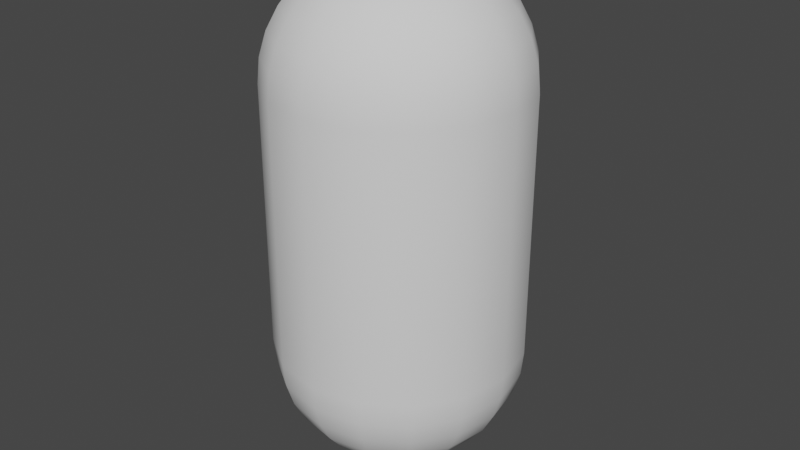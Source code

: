 # Source: models.blend  (saved by Blender 3.6.13; exported with 4.5.12 LTS)
import bpy
from mathutils import Matrix  # noqa: F401  (used for matrix-valued properties, if any)

bpy.ops.wm.read_factory_settings(use_empty=True)
scene = bpy.context.scene
scene.name = 'Scene'

# ---- collections
col_collection = bpy.data.collections.new('Collection'); scene.collection.children.link(col_collection)

# ---- node groups
ng_auto_smooth = bpy.data.node_groups.new('Auto Smooth', 'GeometryNodeTree')
_s = ng_auto_smooth.interface.new_socket(name='Geometry', in_out='OUTPUT', socket_type='NodeSocketGeometry')
_s = ng_auto_smooth.interface.new_socket(name='Geometry', in_out='INPUT', socket_type='NodeSocketGeometry')
_s = ng_auto_smooth.interface.new_socket(name='Angle', in_out='INPUT', socket_type='NodeSocketFloat')
_s.subtype = 'ANGLE'
_s.min_value = 0.0
_s.max_value = 3.142
ng_auto_smooth.is_modifier = True
_N = ng_auto_smooth.nodes; _L = ng_auto_smooth.links
n0 = _N.new('NodeGroupOutput'); n0.name = 'Group Output'; n0.location = (480, -100)
n1 = _N.new('NodeGroupInput'); n1.name = 'Group Input'; n1.location = (-420, -300)
n2 = _N.new('NodeGroupInput'); n2.name = 'Group Input.001'; n2.location = (-60, -100)
n3 = _N.new('GeometryNodeSetShadeSmooth'); n3.name = 'Set Shade Smooth'; n3.location = (120, -100)
n3.domain = 'EDGE'
n4 = _N.new('GeometryNodeSetShadeSmooth'); n4.name = 'Set Shade Smooth.001'; n4.location = (300, -100)
n5 = _N.new('GeometryNodeInputMeshEdgeAngle'); n5.name = 'Edge Angle'; n5.location = (-420, -220)
n6 = _N.new('GeometryNodeInputEdgeSmooth'); n6.name = 'Is Edge Smooth'; n6.location = (-60, -160)
n7 = _N.new('GeometryNodeInputShadeSmooth'); n7.name = 'Is Face Smooth'; n7.location = (-240, -340)
n8 = _N.new('FunctionNodeBooleanMath'); n8.name = 'Boolean Math'; n8.location = (-60, -220)
n9 = _N.new('FunctionNodeCompare'); n9.name = 'Compare'; n9.location = (-240, -180)
n9.operation = 'LESS_EQUAL'
_L.new(n5.outputs[0], n9.inputs[0])
_L.new(n4.outputs[0], n0.inputs[0])
_L.new(n1.outputs[1], n9.inputs[1])
_L.new(n9.outputs[0], n8.inputs[0])
_L.new(n7.outputs[0], n8.inputs[1])
_L.new(n2.outputs[0], n3.inputs[0])
_L.new(n6.outputs[0], n3.inputs[1])
_L.new(n3.outputs[0], n4.inputs[0])
_L.new(n8.outputs[0], n3.inputs[2])
n0.is_active_output = True

# ---- world
world_world = bpy.data.worlds.new('World'); scene.world = world_world
world_world.use_nodes = True; world_world.node_tree.nodes.clear()
_N = world_world.node_tree.nodes; _L = world_world.node_tree.links
n0 = _N.new('ShaderNodeOutputWorld'); n0.name = 'World Output'; n0.location = (300, 300)
n1 = _N.new('ShaderNodeBackground'); n1.name = 'Background'; n1.location = (10, 300)
n1.inputs[0].default_value = (0.05088, 0.05088, 0.05088, 1.0)
_L.new(n1.outputs[0], n0.inputs[0])
n0.is_active_output = True
world_world.color = (0.05088, 0.05088, 0.05088)
world_world.use_sun_shadow = False
world_world.sun_shadow_jitter_overblur = 0.0

# ---- meshes
me_sphere = bpy.data.meshes.new('Sphere')
me_sphere.from_pydata([(0.0, 0.8367, 0.6867), (0.0, 0.7093, 0.3791), (0.0, 0.474, 0.1438), (0.0, 0.3265, 0.06494), (0.0, 0.1664, 0.01639), (0.3265, 0.7882, 0.8531), (0.3202, 0.773, 0.6867), (0.3016, 0.7282, 0.5266), (0.2714, 0.6553, 0.3791), (0.2308, 0.5573, 0.2499), (0.1814, 0.4379, 0.1438), (0.1249, 0.3016, 0.06494), (0.06369, 0.1538, 0.01639), (0.6032, 0.6032, 0.8531), (0.5916, 0.5916, 0.6867), (0.5573, 0.5573, 0.5266), (0.5016, 0.5016, 0.3791), (0.4265, 0.4265, 0.2499), (0.3351, 0.3351, 0.1438), (0.2308, 0.2308, 0.06494), (0.1177, 0.1177, 0.01639), (0.7882, 0.3265, 0.8531), (0.773, 0.3202, 0.6867), (0.7282, 0.3016, 0.5266), (0.6553, 0.2714, 0.3791), (0.5573, 0.2308, 0.2499), (0.4379, 0.1814, 0.1438), (0.3016, 0.1249, 0.06494), (0.1538, 0.06369, 0.01639), (0.8531, -1.271e-07, 0.8531), (0.8367, -1.271e-07, 0.6867), (0.7882, -1.017e-07, 0.5266), (0.7093, -7.627e-08, 0.3791), (0.6032, -7.627e-08, 0.2499), (0.474, -6.356e-08, 0.1438), (0.3265, -3.814e-08, 0.06494), (0.1664, -4.449e-08, 0.01639), (0.7882, -0.3265, 0.8531), (0.773, -0.3202, 0.6867), (0.7282, -0.3016, 0.5266), (0.6553, -0.2714, 0.3791), (0.5573, -0.2308, 0.2499), (0.4379, -0.1814, 0.1438), (0.3016, -0.1249, 0.06494), (0.1538, -0.06369, 0.01639), (0.6032, -0.6032, 0.8531), (0.5916, -0.5916, 0.6867), (0.5573, -0.5573, 0.5266), (0.5016, -0.5016, 0.3791), (0.4265, -0.4265, 0.2499), (0.3351, -0.3351, 0.1438), (0.2308, -0.2308, 0.06494), (0.1177, -0.1177, 0.01639), (0.3265, -0.7882, 0.8531), (0.3202, -0.773, 0.6867), (0.3016, -0.7282, 0.5266), (0.2714, -0.6553, 0.3791), (0.2308, -0.5573, 0.2499), (0.1814, -0.4379, 0.1438), (0.1249, -0.3016, 0.06494), (0.06369, -0.1538, 0.01639), (-3.051e-07, -0.8531, 0.8531), (-2.288e-07, -0.8367, 0.6867), (-2.034e-07, -0.7882, 0.5266), (-1.525e-07, -0.7093, 0.3791), (-1.907e-07, -0.6032, 0.2499), (-1.271e-07, -0.474, 0.1438), (-1.017e-07, -0.3265, 0.06494), (-5.72e-08, -0.1664, 0.01639), (-0.3265, -0.7882, 0.8531), (-0.3202, -0.773, 0.6867), (-0.3016, -0.7282, 0.5266), (-0.2714, -0.6553, 0.3791), (-0.2308, -0.5573, 0.2499), (-0.1814, -0.4379, 0.1438), (-0.1249, -0.3016, 0.06494), (-0.06369, -0.1538, 0.01639), (0.0, 0.0, 0.0), (-0.6032, -0.6032, 0.8531), (-0.5916, -0.5916, 0.6867), (-0.5573, -0.5573, 0.5266), (-0.5016, -0.5016, 0.3791), (-0.4265, -0.4265, 0.2499), (-0.3351, -0.3351, 0.1438), (-0.2308, -0.2308, 0.06494), (-0.1177, -0.1177, 0.01639), (-0.7882, -0.3265, 0.8531), (-0.773, -0.3202, 0.6867), (-0.7282, -0.3016, 0.5266), (-0.6553, -0.2714, 0.3791), (-0.5573, -0.2308, 0.2499), (-0.4379, -0.1814, 0.1438), (-0.3016, -0.1249, 0.06494), (-0.1538, -0.06369, 0.01639), (-0.8531, 4.322e-07, 0.8531), (-0.8367, 3.305e-07, 0.6867), (-0.7882, 3.051e-07, 0.5266), (-0.7093, 2.797e-07, 0.3791), (-0.6032, 2.797e-07, 0.2499), (-0.474, 1.653e-07, 0.1438), (-0.3265, 1.525e-07, 0.06494), (-0.1664, 6.992e-08, 0.01639), (-0.7882, 0.3265, 0.8531), (-0.773, 0.3202, 0.6867), (-0.7282, 0.3016, 0.5266), (-0.6553, 0.2714, 0.3791), (-0.5573, 0.2308, 0.2499), (-0.4379, 0.1814, 0.1438), (-0.3016, 0.1249, 0.06494), (-0.1538, 0.06369, 0.01639), (-0.6032, 0.6032, 0.8531), (-0.5916, 0.5916, 0.6867), (-0.5573, 0.5573, 0.5266), (-0.5016, 0.5016, 0.3791), (-0.4265, 0.4265, 0.2499), (-0.3351, 0.3351, 0.1438), (-0.2308, 0.2308, 0.06494), (-0.1177, 0.1177, 0.01639), (-0.3265, 0.7882, 0.8531), (-0.3202, 0.773, 0.6867), (-0.3016, 0.7282, 0.5266), (-0.2714, 0.6553, 0.3791), (-0.2308, 0.5573, 0.2499), (-0.1814, 0.4379, 0.1438), (-0.1249, 0.3016, 0.06494), (-0.06369, 0.1538, 0.01639), (5.339e-07, 0.8531, 0.8531), (4.322e-07, 0.7882, 0.5266), (3.814e-07, 0.6032, 0.2499), (0.0, 0.1664, 3.489), (0.0, 0.3265, 3.441), (0.0, 0.6032, 3.256), (0.0, 0.7882, 2.979), (0.0, 0.8367, 2.819), (0.06369, 0.1538, 3.489), (0.1249, 0.3016, 3.441), (0.1814, 0.4379, 3.362), (0.2308, 0.5573, 3.256), (0.2714, 0.6553, 3.127), (0.3016, 0.7282, 2.979), (0.3202, 0.773, 2.819), (0.3265, 0.7882, 2.653), (0.1177, 0.1177, 3.489), (0.2308, 0.2308, 3.441), (0.3351, 0.3351, 3.362), (0.4265, 0.4265, 3.256), (0.5016, 0.5016, 3.127), (0.5573, 0.5573, 2.979), (0.5916, 0.5916, 2.819), (0.6032, 0.6032, 2.653), (0.1538, 0.06369, 3.489), (0.3016, 0.1249, 3.441), (0.4379, 0.1814, 3.362), (0.5573, 0.2308, 3.256), (0.6553, 0.2714, 3.127), (0.7282, 0.3016, 2.979), (0.773, 0.3202, 2.819), (0.7882, 0.3265, 2.653), (0.1664, -4.449e-08, 3.489), (0.3265, -3.814e-08, 3.441), (0.474, -6.356e-08, 3.362), (0.6032, -7.627e-08, 3.256), (0.7093, -7.627e-08, 3.127), (0.7882, -1.017e-07, 2.979), (0.8367, -1.271e-07, 2.819), (0.8531, -1.271e-07, 2.653), (0.1538, -0.06369, 3.489), (0.3016, -0.1249, 3.441), (0.4379, -0.1814, 3.362), (0.5573, -0.2308, 3.256), (0.6553, -0.2714, 3.127), (0.7282, -0.3016, 2.979), (0.773, -0.3202, 2.819), (0.7882, -0.3265, 2.653), (0.1177, -0.1177, 3.489), (0.2308, -0.2308, 3.441), (0.3351, -0.3351, 3.362), (0.4265, -0.4265, 3.256), (0.5016, -0.5016, 3.127), (0.5573, -0.5573, 2.979), (0.5916, -0.5916, 2.819), (0.6032, -0.6032, 2.653), (0.06369, -0.1538, 3.489), (0.1249, -0.3016, 3.441), (0.1814, -0.4379, 3.362), (0.2308, -0.5573, 3.256), (0.2714, -0.6553, 3.127), (0.3016, -0.7282, 2.979), (0.3202, -0.773, 2.819), (0.3265, -0.7882, 2.653), (-5.72e-08, -0.1664, 3.489), (-1.017e-07, -0.3265, 3.441), (-1.271e-07, -0.474, 3.362), (-1.907e-07, -0.6032, 3.256), (-1.525e-07, -0.7093, 3.127), (-2.034e-07, -0.7882, 2.979), (-2.288e-07, -0.8367, 2.819), (-3.051e-07, -0.8531, 2.653), (-0.06369, -0.1538, 3.489), (-0.1249, -0.3016, 3.441), (-0.1814, -0.4379, 3.362), (-0.2308, -0.5573, 3.256), (-0.2714, -0.6553, 3.127), (-0.3016, -0.7282, 2.979), (-0.3202, -0.773, 2.819), (-0.3265, -0.7882, 2.653), (-0.1177, -0.1177, 3.489), (-0.2308, -0.2308, 3.441), (-0.3351, -0.3351, 3.362), (-0.4265, -0.4265, 3.256), (-0.5016, -0.5016, 3.127), (-0.5573, -0.5573, 2.979), (-0.5916, -0.5916, 2.819), (-0.6032, -0.6032, 2.653), (-0.1538, -0.06369, 3.489), (-0.3016, -0.1249, 3.441), (-0.4379, -0.1814, 3.362), (-0.5573, -0.2308, 3.256), (-0.6553, -0.2714, 3.127), (-0.7282, -0.3016, 2.979), (-0.773, -0.3202, 2.819), (-0.7882, -0.3265, 2.653), (0.0, 0.0, 3.506), (-0.1664, 6.992e-08, 3.489), (-0.3265, 1.525e-07, 3.441), (-0.474, 1.653e-07, 3.362), (-0.6032, 2.797e-07, 3.256), (-0.7093, 2.797e-07, 3.127), (-0.7882, 3.051e-07, 2.979), (-0.8367, 3.305e-07, 2.819), (-0.8531, 4.322e-07, 2.653), (-0.1538, 0.06369, 3.489), (-0.3016, 0.1249, 3.441), (-0.4379, 0.1814, 3.362), (-0.5573, 0.2308, 3.256), (-0.6553, 0.2714, 3.127), (-0.7282, 0.3016, 2.979), (-0.773, 0.3202, 2.819), (-0.7882, 0.3265, 2.653), (-0.1177, 0.1177, 3.489), (-0.2308, 0.2308, 3.441), (-0.3351, 0.3351, 3.362), (-0.4265, 0.4265, 3.256), (-0.5016, 0.5016, 3.127), (-0.5573, 0.5573, 2.979), (-0.5916, 0.5916, 2.819), (-0.6032, 0.6032, 2.653), (-0.06369, 0.1538, 3.489), (-0.1249, 0.3016, 3.441), (-0.1814, 0.4379, 3.362), (-0.2308, 0.5573, 3.256), (-0.2714, 0.6553, 3.127), (-0.3016, 0.7282, 2.979), (-0.3202, 0.773, 2.819), (-0.3265, 0.7882, 2.653), (2.034e-07, 0.474, 3.362), (3.814e-07, 0.7093, 3.127), (5.339e-07, 0.8531, 2.653)], [], [(2, 128, 9, 10), (3, 2, 10, 11), (4, 3, 11, 12), (77, 4, 12), (0, 126, 5, 6), (127, 0, 6, 7), (1, 127, 7, 8), (128, 1, 8, 9), (8, 7, 15, 16), (9, 8, 16, 17), (10, 9, 17, 18), (11, 10, 18, 19), (12, 11, 19, 20), (77, 12, 20), (6, 5, 13, 14), (7, 6, 14, 15), (20, 19, 27, 28), (77, 20, 28), (14, 13, 21, 22), (15, 14, 22, 23), (16, 15, 23, 24), (17, 16, 24, 25), (18, 17, 25, 26), (19, 18, 26, 27), (25, 24, 32, 33), (26, 25, 33, 34), (27, 26, 34, 35), (28, 27, 35, 36), (77, 28, 36), (22, 21, 29, 30), (23, 22, 30, 31), (24, 23, 31, 32), (77, 36, 44), (30, 29, 37, 38), (31, 30, 38, 39), (32, 31, 39, 40), (33, 32, 40, 41), (34, 33, 41, 42), (35, 34, 42, 43), (36, 35, 43, 44), (42, 41, 49, 50), (43, 42, 50, 51), (44, 43, 51, 52), (77, 44, 52), (38, 37, 45, 46), (39, 38, 46, 47), (40, 39, 47, 48), (41, 40, 48, 49), (46, 45, 53, 54), (47, 46, 54, 55), (48, 47, 55, 56), (49, 48, 56, 57), (50, 49, 57, 58), (51, 50, 58, 59), (52, 51, 59, 60), (77, 52, 60), (58, 57, 65, 66), (59, 58, 66, 67), (60, 59, 67, 68), (77, 60, 68), (54, 53, 61, 62), (55, 54, 62, 63), (56, 55, 63, 64), (57, 56, 64, 65), (63, 62, 70, 71), (64, 63, 71, 72), (65, 64, 72, 73), (66, 65, 73, 74), (67, 66, 74, 75), (68, 67, 75, 76), (77, 68, 76), (62, 61, 69, 70), (75, 74, 83, 84), (76, 75, 84, 85), (77, 76, 85), (70, 69, 78, 79), (71, 70, 79, 80), (72, 71, 80, 81), (73, 72, 81, 82), (74, 73, 82, 83), (80, 79, 87, 88), (81, 80, 88, 89), (82, 81, 89, 90), (83, 82, 90, 91), (84, 83, 91, 92), (85, 84, 92, 93), (77, 85, 93), (79, 78, 86, 87), (92, 91, 99, 100), (93, 92, 100, 101), (77, 93, 101), (87, 86, 94, 95), (88, 87, 95, 96), (89, 88, 96, 97), (90, 89, 97, 98), (91, 90, 98, 99), (97, 96, 104, 105), (98, 97, 105, 106), (99, 98, 106, 107), (100, 99, 107, 108), (141, 149, 13, 5), (101, 100, 108, 109), (257, 141, 5, 126), (77, 101, 109), (95, 94, 102, 103), (96, 95, 103, 104), (109, 108, 116, 117), (205, 213, 78, 69), (77, 109, 117), (103, 102, 110, 111), (254, 257, 126, 118), (104, 103, 111, 112), (246, 254, 118, 110), (105, 104, 112, 113), (238, 246, 110, 102), (106, 105, 113, 114), (230, 238, 102, 94), (107, 106, 114, 115), (221, 230, 94, 86), (108, 107, 115, 116), (213, 221, 86, 78), (181, 189, 53, 45), (114, 113, 121, 122), (173, 181, 45, 37), (115, 114, 122, 123), (165, 173, 37, 29), (116, 115, 123, 124), (157, 165, 29, 21), (117, 116, 124, 125), (149, 157, 21, 13), (77, 117, 125), (111, 110, 118, 119), (197, 205, 69, 61), (112, 111, 119, 120), (189, 197, 61, 53), (113, 112, 120, 121), (77, 125, 4), (119, 118, 126, 0), (120, 119, 0, 127), (121, 120, 127, 1), (122, 121, 1, 128), (123, 122, 128, 2), (124, 123, 2, 3), (125, 124, 3, 4), (256, 131, 137, 138), (132, 256, 138, 139), (133, 132, 139, 140), (257, 133, 140, 141), (129, 222, 134), (130, 129, 134, 135), (255, 130, 135, 136), (131, 255, 136, 137), (137, 136, 144, 145), (138, 137, 145, 146), (139, 138, 146, 147), (140, 139, 147, 148), (141, 140, 148, 149), (134, 222, 142), (135, 134, 142, 143), (136, 135, 143, 144), (149, 148, 156, 157), (142, 222, 150), (143, 142, 150, 151), (144, 143, 151, 152), (145, 144, 152, 153), (146, 145, 153, 154), (147, 146, 154, 155), (148, 147, 155, 156), (154, 153, 161, 162), (155, 154, 162, 163), (156, 155, 163, 164), (157, 156, 164, 165), (150, 222, 158), (151, 150, 158, 159), (152, 151, 159, 160), (153, 152, 160, 161), (158, 222, 166), (159, 158, 166, 167), (160, 159, 167, 168), (161, 160, 168, 169), (162, 161, 169, 170), (163, 162, 170, 171), (164, 163, 171, 172), (165, 164, 172, 173), (170, 169, 177, 178), (171, 170, 178, 179), (172, 171, 179, 180), (173, 172, 180, 181), (166, 222, 174), (167, 166, 174, 175), (168, 167, 175, 176), (169, 168, 176, 177), (175, 174, 182, 183), (176, 175, 183, 184), (177, 176, 184, 185), (178, 177, 185, 186), (179, 178, 186, 187), (180, 179, 187, 188), (181, 180, 188, 189), (174, 222, 182), (187, 186, 194, 195), (188, 187, 195, 196), (189, 188, 196, 197), (182, 222, 190), (183, 182, 190, 191), (184, 183, 191, 192), (185, 184, 192, 193), (186, 185, 193, 194), (191, 190, 198, 199), (192, 191, 199, 200), (193, 192, 200, 201), (194, 193, 201, 202), (195, 194, 202, 203), (196, 195, 203, 204), (197, 196, 204, 205), (190, 222, 198), (203, 202, 210, 211), (204, 203, 211, 212), (205, 204, 212, 213), (198, 222, 206), (199, 198, 206, 207), (200, 199, 207, 208), (201, 200, 208, 209), (202, 201, 209, 210), (208, 207, 215, 216), (209, 208, 216, 217), (210, 209, 217, 218), (211, 210, 218, 219), (212, 211, 219, 220), (213, 212, 220, 221), (206, 222, 214), (207, 206, 214, 215), (220, 219, 228, 229), (221, 220, 229, 230), (214, 222, 223), (215, 214, 223, 224), (216, 215, 224, 225), (217, 216, 225, 226), (218, 217, 226, 227), (219, 218, 227, 228), (226, 225, 233, 234), (227, 226, 234, 235), (228, 227, 235, 236), (229, 228, 236, 237), (230, 229, 237, 238), (223, 222, 231), (224, 223, 231, 232), (225, 224, 232, 233), (238, 237, 245, 246), (231, 222, 239), (232, 231, 239, 240), (233, 232, 240, 241), (234, 233, 241, 242), (235, 234, 242, 243), (236, 235, 243, 244), (237, 236, 244, 245), (242, 241, 249, 250), (243, 242, 250, 251), (244, 243, 251, 252), (245, 244, 252, 253), (246, 245, 253, 254), (239, 222, 247), (240, 239, 247, 248), (241, 240, 248, 249), (254, 253, 133, 257), (247, 222, 129), (248, 247, 129, 130), (249, 248, 130, 255), (250, 249, 255, 131), (251, 250, 131, 256), (252, 251, 256, 132), (253, 252, 132, 133)])
me_sphere.polygons.foreach_set('use_smooth', [True] * 272)
_uv = me_sphere.uv_layers.new(name='UVMap')
_uv.uv.foreach_set('vector', [0.75, 0.1875, 0.75, 0.25, 0.6875, 0.25, 0.6875, 0.1875, 0.75, 0.125, 0.75, 0.1875, 0.6875, 0.1875, 0.6875, 0.125, 0.75, 0.0625, 0.75, 0.125, 0.6875, 0.125, 0.6875, 0.0625, 0.7188, 0.0, 0.75, 0.0625, 0.6875, 0.0625, 0.75, 0.4375, 0.75, 0.5, 0.6875, 0.5, 0.6875, 0.4375, 0.75, 0.375, 0.75, 0.4375, 0.6875, 0.4375, 0.6875, 0.375, 0.75, 0.3125, 0.75, 0.375, 0.6875, 0.375, 0.6875, 0.3125, 0.75, 0.25, 0.75, 0.3125, 0.6875, 0.3125, 0.6875, 0.25, 0.6875, 0.3125, 0.6875, 0.375, 0.625, 0.375, 0.625, 0.3125, 0.6875, 0.25, 0.6875, 0.3125, 0.625, 0.3125, 0.625, 0.25, 0.6875, 0.1875, 0.6875, 0.25, 0.625, 0.25, 0.625, 0.1875, 0.6875, 0.125, 0.6875, 0.1875, 0.625, 0.1875, 0.625, 0.125, 0.6875, 0.0625, 0.6875, 0.125, 0.625, 0.125, 0.625, 0.0625, 0.6562, 0.0, 0.6875, 0.0625, 0.625, 0.0625, 0.6875, 0.4375, 0.6875, 0.5, 0.625, 0.5, 0.625, 0.4375, 0.6875, 0.375, 0.6875, 0.4375, 0.625, 0.4375, 0.625, 0.375, 0.625, 0.0625, 0.625, 0.125, 0.5625, 0.125, 0.5625, 0.0625, 0.5938, 0.0, 0.625, 0.0625, 0.5625, 0.0625, 0.625, 0.4375, 0.625, 0.5, 0.5625, 0.5, 0.5625, 0.4375, 0.625, 0.375, 0.625, 0.4375, 0.5625, 0.4375, 0.5625, 0.375, 0.625, 0.3125, 0.625, 0.375, 0.5625, 0.375, 0.5625, 0.3125, 0.625, 0.25, 0.625, 0.3125, 0.5625, 0.3125, 0.5625, 0.25, 0.625, 0.1875, 0.625, 0.25, 0.5625, 0.25, 0.5625, 0.1875, 0.625, 0.125, 0.625, 0.1875, 0.5625, 0.1875, 0.5625, 0.125, 0.5625, 0.25, 0.5625, 0.3125, 0.5, 0.3125, 0.5, 0.25, 0.5625, 0.1875, 0.5625, 0.25, 0.5, 0.25, 0.5, 0.1875, 0.5625, 0.125, 0.5625, 0.1875, 0.5, 0.1875, 0.5, 0.125, 0.5625, 0.0625, 0.5625, 0.125, 0.5, 0.125, 0.5, 0.0625, 0.5312, 0.0, 0.5625, 0.0625, 0.5, 0.0625, 0.5625, 0.4375, 0.5625, 0.5, 0.5, 0.5, 0.5, 0.4375, 0.5625, 0.375, 0.5625, 0.4375, 0.5, 0.4375, 0.5, 0.375, 0.5625, 0.3125, 0.5625, 0.375, 0.5, 0.375, 0.5, 0.3125, 0.4687, 0.0, 0.5, 0.0625, 0.4375, 0.0625, 0.5, 0.4375, 0.5, 0.5, 0.4375, 0.5, 0.4375, 0.4375, 0.5, 0.375, 0.5, 0.4375, 0.4375, 0.4375, 0.4375, 0.375, 0.5, 0.3125, 0.5, 0.375, 0.4375, 0.375, 0.4375, 0.3125, 0.5, 0.25, 0.5, 0.3125, 0.4375, 0.3125, 0.4375, 0.25, 0.5, 0.1875, 0.5, 0.25, 0.4375, 0.25, 0.4375, 0.1875, 0.5, 0.125, 0.5, 0.1875, 0.4375, 0.1875, 0.4375, 0.125, 0.5, 0.0625, 0.5, 0.125, 0.4375, 0.125, 0.4375, 0.0625, 0.4375, 0.1875, 0.4375, 0.25, 0.375, 0.25, 0.375, 0.1875, 0.4375, 0.125, 0.4375, 0.1875, 0.375, 0.1875, 0.375, 0.125, 0.4375, 0.0625, 0.4375, 0.125, 0.375, 0.125, 0.375, 0.0625, 0.4062, 0.0, 0.4375, 0.0625, 0.375, 0.0625, 0.4375, 0.4375, 0.4375, 0.5, 0.375, 0.5, 0.375, 0.4375, 0.4375, 0.375, 0.4375, 0.4375, 0.375, 0.4375, 0.375, 0.375, 0.4375, 0.3125, 0.4375, 0.375, 0.375, 0.375, 0.375, 0.3125, 0.4375, 0.25, 0.4375, 0.3125, 0.375, 0.3125, 0.375, 0.25, 0.375, 0.4375, 0.375, 0.5, 0.3125, 0.5, 0.3125, 0.4375, 0.375, 0.375, 0.375, 0.4375, 0.3125, 0.4375, 0.3125, 0.375, 0.375, 0.3125, 0.375, 0.375, 0.3125, 0.375, 0.3125, 0.3125, 0.375, 0.25, 0.375, 0.3125, 0.3125, 0.3125, 0.3125, 0.25, 0.375, 0.1875, 0.375, 0.25, 0.3125, 0.25, 0.3125, 0.1875, 0.375, 0.125, 0.375, 0.1875, 0.3125, 0.1875, 0.3125, 0.125, 0.375, 0.0625, 0.375, 0.125, 0.3125, 0.125, 0.3125, 0.0625, 0.3437, 0.0, 0.375, 0.0625, 0.3125, 0.0625, 0.3125, 0.1875, 0.3125, 0.25, 0.25, 0.25, 0.25, 0.1875, 0.3125, 0.125, 0.3125, 0.1875, 0.25, 0.1875, 0.25, 0.125, 0.3125, 0.0625, 0.3125, 0.125, 0.25, 0.125, 0.25, 0.0625, 0.2812, 0.0, 0.3125, 0.0625, 0.25, 0.0625, 0.3125, 0.4375, 0.3125, 0.5, 0.25, 0.5, 0.25, 0.4375, 0.3125, 0.375, 0.3125, 0.4375, 0.25, 0.4375, 0.25, 0.375, 0.3125, 0.3125, 0.3125, 0.375, 0.25, 0.375, 0.25, 0.3125, 0.3125, 0.25, 0.3125, 0.3125, 0.25, 0.3125, 0.25, 0.25, 0.25, 0.375, 0.25, 0.4375, 0.1875, 0.4375, 0.1875, 0.375, 0.25, 0.3125, 0.25, 0.375, 0.1875, 0.375, 0.1875, 0.3125, 0.25, 0.25, 0.25, 0.3125, 0.1875, 0.3125, 0.1875, 0.25, 0.25, 0.1875, 0.25, 0.25, 0.1875, 0.25, 0.1875, 0.1875, 0.25, 0.125, 0.25, 0.1875, 0.1875, 0.1875, 0.1875, 0.125, 0.25, 0.0625, 0.25, 0.125, 0.1875, 0.125, 0.1875, 0.0625, 0.2187, 0.0, 0.25, 0.0625, 0.1875, 0.0625, 0.25, 0.4375, 0.25, 0.5, 0.1875, 0.5, 0.1875, 0.4375, 0.1875, 0.125, 0.1875, 0.1875, 0.125, 0.1875, 0.125, 0.125, 0.1875, 0.0625, 0.1875, 0.125, 0.125, 0.125, 0.125, 0.0625, 0.1562, 0.0, 0.1875, 0.0625, 0.125, 0.0625, 0.1875, 0.4375, 0.1875, 0.5, 0.125, 0.5, 0.125, 0.4375, 0.1875, 0.375, 0.1875, 0.4375, 0.125, 0.4375, 0.125, 0.375, 0.1875, 0.3125, 0.1875, 0.375, 0.125, 0.375, 0.125, 0.3125, 0.1875, 0.25, 0.1875, 0.3125, 0.125, 0.3125, 0.125, 0.25, 0.1875, 0.1875, 0.1875, 0.25, 0.125, 0.25, 0.125, 0.1875, 0.125, 0.375, 0.125, 0.4375, 0.0625, 0.4375, 0.0625, 0.375, 0.125, 0.3125, 0.125, 0.375, 0.0625, 0.375, 0.0625, 0.3125, 0.125, 0.25, 0.125, 0.3125, 0.0625, 0.3125, 0.0625, 0.25, 0.125, 0.1875, 0.125, 0.25, 0.0625, 0.25, 0.0625, 0.1875, 0.125, 0.125, 0.125, 0.1875, 0.0625, 0.1875, 0.0625, 0.125, 0.125, 0.0625, 0.125, 0.125, 0.0625, 0.125, 0.0625, 0.0625, 0.09375, 0.0, 0.125, 0.0625, 0.0625, 0.0625, 0.125, 0.4375, 0.125, 0.5, 0.0625, 0.5, 0.0625, 0.4375, 0.0625, 0.125, 0.0625, 0.1875, 0.0, 0.1875, 0.0, 0.125, 0.0625, 0.0625, 0.0625, 0.125, 0.0, 0.125, 0.0, 0.0625, 0.03125, 0.0, 0.0625, 0.0625, 0.0, 0.0625, 0.0625, 0.4375, 0.0625, 0.5, 0.0, 0.5, 0.0, 0.4375, 0.0625, 0.375, 0.0625, 0.4375, 0.0, 0.4375, 0.0, 0.375, 0.0625, 0.3125, 0.0625, 0.375, 0.0, 0.375, 0.0, 0.3125, 0.0625, 0.25, 0.0625, 0.3125, 0.0, 0.3125, 0.0, 0.25, 0.0625, 0.1875, 0.0625, 0.25, 0.0, 0.25, 0.0, 0.1875, 1.0, 0.3125, 1.0, 0.375, 0.9375, 0.375, 0.9375, 0.3125, 1.0, 0.25, 1.0, 0.3125, 0.9375, 0.3125, 0.9375, 0.25, 1.0, 0.1875, 1.0, 0.25, 0.9375, 0.25, 0.9375, 0.1875, 1.0, 0.125, 1.0, 0.1875, 0.9375, 0.1875, 0.9375, 0.125, 0.6875, 0.5, 0.625, 0.5, 0.625, 0.5, 0.6875, 0.5, 1.0, 0.0625, 1.0, 0.125, 0.9375, 0.125, 0.9375, 0.0625, 0.75, 0.5, 0.6875, 0.5, 0.6875, 0.5, 0.75, 0.5, 0.9687, 0.0, 1.0, 0.0625, 0.9375, 0.0625, 1.0, 0.4375, 1.0, 0.5, 0.9375, 0.5, 0.9375, 0.4375, 1.0, 0.375, 1.0, 0.4375, 0.9375, 0.4375, 0.9375, 0.375, 0.9375, 0.0625, 0.9375, 0.125, 0.875, 0.125, 0.875, 0.0625, 0.1875, 0.5, 0.125, 0.5, 0.125, 0.5, 0.1875, 0.5, 0.9062, 0.0, 0.9375, 0.0625, 0.875, 0.0625, 0.9375, 0.4375, 0.9375, 0.5, 0.875, 0.5, 0.875, 0.4375, 0.8125, 0.5, 0.75, 0.5, 0.75, 0.5, 0.8125, 0.5, 0.9375, 0.375, 0.9375, 0.4375, 0.875, 0.4375, 0.875, 0.375, 0.875, 0.5, 0.8125, 0.5, 0.8125, 0.5, 0.875, 0.5, 0.9375, 0.3125, 0.9375, 0.375, 0.875, 0.375, 0.875, 0.3125, 0.9375, 0.5, 0.875, 0.5, 0.875, 0.5, 0.9375, 0.5, 0.9375, 0.25, 0.9375, 0.3125, 0.875, 0.3125, 0.875, 0.25, 1.0, 0.5, 0.9375, 0.5, 0.9375, 0.5, 1.0, 0.5, 0.9375, 0.1875, 0.9375, 0.25, 0.875, 0.25, 0.875, 0.1875, 0.0625, 0.5, 0.0, 0.5, 0.0, 0.5, 0.0625, 0.5, 0.9375, 0.125, 0.9375, 0.1875, 0.875, 0.1875, 0.875, 0.125, 0.125, 0.5, 0.0625, 0.5, 0.0625, 0.5, 0.125, 0.5, 0.375, 0.5, 0.3125, 0.5, 0.3125, 0.5, 0.375, 0.5, 0.875, 0.25, 0.875, 0.3125, 0.8125, 0.3125, 0.8125, 0.25, 0.4375, 0.5, 0.375, 0.5, 0.375, 0.5, 0.4375, 0.5, 0.875, 0.1875, 0.875, 0.25, 0.8125, 0.25, 0.8125, 0.1875, 0.5, 0.5, 0.4375, 0.5, 0.4375, 0.5, 0.5, 0.5, 0.875, 0.125, 0.875, 0.1875, 0.8125, 0.1875, 0.8125, 0.125, 0.5625, 0.5, 0.5, 0.5, 0.5, 0.5, 0.5625, 0.5, 0.875, 0.0625, 0.875, 0.125, 0.8125, 0.125, 0.8125, 0.0625, 0.625, 0.5, 0.5625, 0.5, 0.5625, 0.5, 0.625, 0.5, 0.8437, 0.0, 0.875, 0.0625, 0.8125, 0.0625, 0.875, 0.4375, 0.875, 0.5, 0.8125, 0.5, 0.8125, 0.4375, 0.25, 0.5, 0.1875, 0.5, 0.1875, 0.5, 0.25, 0.5, 0.875, 0.375, 0.875, 0.4375, 0.8125, 0.4375, 0.8125, 0.375, 0.3125, 0.5, 0.25, 0.5, 0.25, 0.5, 0.3125, 0.5, 0.875, 0.3125, 0.875, 0.375, 0.8125, 0.375, 0.8125, 0.3125, 0.7812, 0.0, 0.8125, 0.0625, 0.75, 0.0625, 0.8125, 0.4375, 0.8125, 0.5, 0.75, 0.5, 0.75, 0.4375, 0.8125, 0.375, 0.8125, 0.4375, 0.75, 0.4375, 0.75, 0.375, 0.8125, 0.3125, 0.8125, 0.375, 0.75, 0.375, 0.75, 0.3125, 0.8125, 0.25, 0.8125, 0.3125, 0.75, 0.3125, 0.75, 0.25, 0.8125, 0.1875, 0.8125, 0.25, 0.75, 0.25, 0.75, 0.1875, 0.8125, 0.125, 0.8125, 0.1875, 0.75, 0.1875, 0.75, 0.125, 0.8125, 0.0625, 0.8125, 0.125, 0.75, 0.125, 0.75, 0.0625, 0.75, 0.6875, 0.75, 0.75, 0.6875, 0.75, 0.6875, 0.6875, 0.75, 0.625, 0.75, 0.6875, 0.6875, 0.6875, 0.6875, 0.625, 0.75, 0.5625, 0.75, 0.625, 0.6875, 0.625, 0.6875, 0.5625, 0.75, 0.5, 0.75, 0.5625, 0.6875, 0.5625, 0.6875, 0.5, 0.75, 0.9375, 0.7188, 1.0, 0.6875, 0.9375, 0.75, 0.875, 0.75, 0.9375, 0.6875, 0.9375, 0.6875, 0.875, 0.75, 0.8125, 0.75, 0.875, 0.6875, 0.875, 0.6875, 0.8125, 0.75, 0.75, 0.75, 0.8125, 0.6875, 0.8125, 0.6875, 0.75, 0.6875, 0.75, 0.6875, 0.8125, 0.625, 0.8125, 0.625, 0.75, 0.6875, 0.6875, 0.6875, 0.75, 0.625, 0.75, 0.625, 0.6875, 0.6875, 0.625, 0.6875, 0.6875, 0.625, 0.6875, 0.625, 0.625, 0.6875, 0.5625, 0.6875, 0.625, 0.625, 0.625, 0.625, 0.5625, 0.6875, 0.5, 0.6875, 0.5625, 0.625, 0.5625, 0.625, 0.5, 0.6875, 0.9375, 0.6562, 1.0, 0.625, 0.9375, 0.6875, 0.875, 0.6875, 0.9375, 0.625, 0.9375, 0.625, 0.875, 0.6875, 0.8125, 0.6875, 0.875, 0.625, 0.875, 0.625, 0.8125, 0.625, 0.5, 0.625, 0.5625, 0.5625, 0.5625, 0.5625, 0.5, 0.625, 0.9375, 0.5938, 1.0, 0.5625, 0.9375, 0.625, 0.875, 0.625, 0.9375, 0.5625, 0.9375, 0.5625, 0.875, 0.625, 0.8125, 0.625, 0.875, 0.5625, 0.875, 0.5625, 0.8125, 0.625, 0.75, 0.625, 0.8125, 0.5625, 0.8125, 0.5625, 0.75, 0.625, 0.6875, 0.625, 0.75, 0.5625, 0.75, 0.5625, 0.6875, 0.625, 0.625, 0.625, 0.6875, 0.5625, 0.6875, 0.5625, 0.625, 0.625, 0.5625, 0.625, 0.625, 0.5625, 0.625, 0.5625, 0.5625, 0.5625, 0.6875, 0.5625, 0.75, 0.5, 0.75, 0.5, 0.6875, 0.5625, 0.625, 0.5625, 0.6875, 0.5, 0.6875, 0.5, 0.625, 0.5625, 0.5625, 0.5625, 0.625, 0.5, 0.625, 0.5, 0.5625, 0.5625, 0.5, 0.5625, 0.5625, 0.5, 0.5625, 0.5, 0.5, 0.5625, 0.9375, 0.5312, 1.0, 0.5, 0.9375, 0.5625, 0.875, 0.5625, 0.9375, 0.5, 0.9375, 0.5, 0.875, 0.5625, 0.8125, 0.5625, 0.875, 0.5, 0.875, 0.5, 0.8125, 0.5625, 0.75, 0.5625, 0.8125, 0.5, 0.8125, 0.5, 0.75, 0.5, 0.9375, 0.4687, 1.0, 0.4375, 0.9375, 0.5, 0.875, 0.5, 0.9375, 0.4375, 0.9375, 0.4375, 0.875, 0.5, 0.8125, 0.5, 0.875, 0.4375, 0.875, 0.4375, 0.8125, 0.5, 0.75, 0.5, 0.8125, 0.4375, 0.8125, 0.4375, 0.75, 0.5, 0.6875, 0.5, 0.75, 0.4375, 0.75, 0.4375, 0.6875, 0.5, 0.625, 0.5, 0.6875, 0.4375, 0.6875, 0.4375, 0.625, 0.5, 0.5625, 0.5, 0.625, 0.4375, 0.625, 0.4375, 0.5625, 0.5, 0.5, 0.5, 0.5625, 0.4375, 0.5625, 0.4375, 0.5, 0.4375, 0.6875, 0.4375, 0.75, 0.375, 0.75, 0.375, 0.6875, 0.4375, 0.625, 0.4375, 0.6875, 0.375, 0.6875, 0.375, 0.625, 0.4375, 0.5625, 0.4375, 0.625, 0.375, 0.625, 0.375, 0.5625, 0.4375, 0.5, 0.4375, 0.5625, 0.375, 0.5625, 0.375, 0.5, 0.4375, 0.9375, 0.4062, 1.0, 0.375, 0.9375, 0.4375, 0.875, 0.4375, 0.9375, 0.375, 0.9375, 0.375, 0.875, 0.4375, 0.8125, 0.4375, 0.875, 0.375, 0.875, 0.375, 0.8125, 0.4375, 0.75, 0.4375, 0.8125, 0.375, 0.8125, 0.375, 0.75, 0.375, 0.875, 0.375, 0.9375, 0.3125, 0.9375, 0.3125, 0.875, 0.375, 0.8125, 0.375, 0.875, 0.3125, 0.875, 0.3125, 0.8125, 0.375, 0.75, 0.375, 0.8125, 0.3125, 0.8125, 0.3125, 0.75, 0.375, 0.6875, 0.375, 0.75, 0.3125, 0.75, 0.3125, 0.6875, 0.375, 0.625, 0.375, 0.6875, 0.3125, 0.6875, 0.3125, 0.625, 0.375, 0.5625, 0.375, 0.625, 0.3125, 0.625, 0.3125, 0.5625, 0.375, 0.5, 0.375, 0.5625, 0.3125, 0.5625, 0.3125, 0.5, 0.375, 0.9375, 0.3437, 1.0, 0.3125, 0.9375, 0.3125, 0.625, 0.3125, 0.6875, 0.25, 0.6875, 0.25, 0.625, 0.3125, 0.5625, 0.3125, 0.625, 0.25, 0.625, 0.25, 0.5625, 0.3125, 0.5, 0.3125, 0.5625, 0.25, 0.5625, 0.25, 0.5, 0.3125, 0.9375, 0.2812, 1.0, 0.25, 0.9375, 0.3125, 0.875, 0.3125, 0.9375, 0.25, 0.9375, 0.25, 0.875, 0.3125, 0.8125, 0.3125, 0.875, 0.25, 0.875, 0.25, 0.8125, 0.3125, 0.75, 0.3125, 0.8125, 0.25, 0.8125, 0.25, 0.75, 0.3125, 0.6875, 0.3125, 0.75, 0.25, 0.75, 0.25, 0.6875, 0.25, 0.875, 0.25, 0.9375, 0.1875, 0.9375, 0.1875, 0.875, 0.25, 0.8125, 0.25, 0.875, 0.1875, 0.875, 0.1875, 0.8125, 0.25, 0.75, 0.25, 0.8125, 0.1875, 0.8125, 0.1875, 0.75, 0.25, 0.6875, 0.25, 0.75, 0.1875, 0.75, 0.1875, 0.6875, 0.25, 0.625, 0.25, 0.6875, 0.1875, 0.6875, 0.1875, 0.625, 0.25, 0.5625, 0.25, 0.625, 0.1875, 0.625, 0.1875, 0.5625, 0.25, 0.5, 0.25, 0.5625, 0.1875, 0.5625, 0.1875, 0.5, 0.25, 0.9375, 0.2187, 1.0, 0.1875, 0.9375, 0.1875, 0.625, 0.1875, 0.6875, 0.125, 0.6875, 0.125, 0.625, 0.1875, 0.5625, 0.1875, 0.625, 0.125, 0.625, 0.125, 0.5625, 0.1875, 0.5, 0.1875, 0.5625, 0.125, 0.5625, 0.125, 0.5, 0.1875, 0.9375, 0.1562, 1.0, 0.125, 0.9375, 0.1875, 0.875, 0.1875, 0.9375, 0.125, 0.9375, 0.125, 0.875, 0.1875, 0.8125, 0.1875, 0.875, 0.125, 0.875, 0.125, 0.8125, 0.1875, 0.75, 0.1875, 0.8125, 0.125, 0.8125, 0.125, 0.75, 0.1875, 0.6875, 0.1875, 0.75, 0.125, 0.75, 0.125, 0.6875, 0.125, 0.8125, 0.125, 0.875, 0.0625, 0.875, 0.0625, 0.8125, 0.125, 0.75, 0.125, 0.8125, 0.0625, 0.8125, 0.0625, 0.75, 0.125, 0.6875, 0.125, 0.75, 0.0625, 0.75, 0.0625, 0.6875, 0.125, 0.625, 0.125, 0.6875, 0.0625, 0.6875, 0.0625, 0.625, 0.125, 0.5625, 0.125, 0.625, 0.0625, 0.625, 0.0625, 0.5625, 0.125, 0.5, 0.125, 0.5625, 0.0625, 0.5625, 0.0625, 0.5, 0.125, 0.9375, 0.09375, 1.0, 0.0625, 0.9375, 0.125, 0.875, 0.125, 0.9375, 0.0625, 0.9375, 0.0625, 0.875, 0.0625, 0.5625, 0.0625, 0.625, 0.0, 0.625, 0.0, 0.5625, 0.0625, 0.5, 0.0625, 0.5625, 0.0, 0.5625, 0.0, 0.5, 0.0625, 0.9375, 0.03125, 1.0, 0.0, 0.9375, 0.0625, 0.875, 0.0625, 0.9375, 0.0, 0.9375, 0.0, 0.875, 0.0625, 0.8125, 0.0625, 0.875, 0.0, 0.875, 0.0, 0.8125, 0.0625, 0.75, 0.0625, 0.8125, 0.0, 0.8125, 0.0, 0.75, 0.0625, 0.6875, 0.0625, 0.75, 0.0, 0.75, 0.0, 0.6875, 0.0625, 0.625, 0.0625, 0.6875, 0.0, 0.6875, 0.0, 0.625, 1.0, 0.75, 1.0, 0.8125, 0.9375, 0.8125, 0.9375, 0.75, 1.0, 0.6875, 1.0, 0.75, 0.9375, 0.75, 0.9375, 0.6875, 1.0, 0.625, 1.0, 0.6875, 0.9375, 0.6875, 0.9375, 0.625, 1.0, 0.5625, 1.0, 0.625, 0.9375, 0.625, 0.9375, 0.5625, 1.0, 0.5, 1.0, 0.5625, 0.9375, 0.5625, 0.9375, 0.5, 1.0, 0.9375, 0.9687, 1.0, 0.9375, 0.9375, 1.0, 0.875, 1.0, 0.9375, 0.9375, 0.9375, 0.9375, 0.875, 1.0, 0.8125, 1.0, 0.875, 0.9375, 0.875, 0.9375, 0.8125, 0.9375, 0.5, 0.9375, 0.5625, 0.875, 0.5625, 0.875, 0.5, 0.9375, 0.9375, 0.9062, 1.0, 0.875, 0.9375, 0.9375, 0.875, 0.9375, 0.9375, 0.875, 0.9375, 0.875, 0.875, 0.9375, 0.8125, 0.9375, 0.875, 0.875, 0.875, 0.875, 0.8125, 0.9375, 0.75, 0.9375, 0.8125, 0.875, 0.8125, 0.875, 0.75, 0.9375, 0.6875, 0.9375, 0.75, 0.875, 0.75, 0.875, 0.6875, 0.9375, 0.625, 0.9375, 0.6875, 0.875, 0.6875, 0.875, 0.625, 0.9375, 0.5625, 0.9375, 0.625, 0.875, 0.625, 0.875, 0.5625, 0.875, 0.75, 0.875, 0.8125, 0.8125, 0.8125, 0.8125, 0.75, 0.875, 0.6875, 0.875, 0.75, 0.8125, 0.75, 0.8125, 0.6875, 0.875, 0.625, 0.875, 0.6875, 0.8125, 0.6875, 0.8125, 0.625, 0.875, 0.5625, 0.875, 0.625, 0.8125, 0.625, 0.8125, 0.5625, 0.875, 0.5, 0.875, 0.5625, 0.8125, 0.5625, 0.8125, 0.5, 0.875, 0.9375, 0.8437, 1.0, 0.8125, 0.9375, 0.875, 0.875, 0.875, 0.9375, 0.8125, 0.9375, 0.8125, 0.875, 0.875, 0.8125, 0.875, 0.875, 0.8125, 0.875, 0.8125, 0.8125, 0.8125, 0.5, 0.8125, 0.5625, 0.75, 0.5625, 0.75, 0.5, 0.8125, 0.9375, 0.7812, 1.0, 0.75, 0.9375, 0.8125, 0.875, 0.8125, 0.9375, 0.75, 0.9375, 0.75, 0.875, 0.8125, 0.8125, 0.8125, 0.875, 0.75, 0.875, 0.75, 0.8125, 0.8125, 0.75, 0.8125, 0.8125, 0.75, 0.8125, 0.75, 0.75, 0.8125, 0.6875, 0.8125, 0.75, 0.75, 0.75, 0.75, 0.6875, 0.8125, 0.625, 0.8125, 0.6875, 0.75, 0.6875, 0.75, 0.625, 0.8125, 0.5625, 0.8125, 0.625, 0.75, 0.625, 0.75, 0.5625])
me_sphere.update()
me_circle = bpy.data.meshes.new('Circle')
me_circle.from_pydata([(-1.806e-09, 0.1732, 5.156e-10), (0.0, 0.1225, 0.1225), (0.0, 1.076e-16, 0.1732), (0.0, -0.1225, 0.1225), (-1.806e-09, -0.1732, 5.156e-10), (0.0, -0.1225, -0.1225), (-1.445e-08, 1.076e-16, -0.1732), (0.0, 0.1225, -0.1225), (-0.5549, 0.1732, 5.156e-10), (-0.5549, 0.1225, 0.1225), (-0.5549, 1.076e-16, 0.1732), (-0.5549, -0.1225, 0.1225), (-0.5549, -0.1732, 5.156e-10), (-0.5549, -0.1225, -0.1225), (-0.5549, 1.076e-16, -0.1732), (-0.5549, 0.1225, -0.1225), (-0.7896, -1.806e-09, 9.029e-10)], [], [(1, 2, 3, 4, 5, 6, 7, 0), (10, 16, 11), (6, 14, 15, 7), (4, 12, 13, 5), (2, 10, 11, 3), (0, 8, 9, 1), (7, 15, 8, 0), (5, 13, 14, 6), (3, 11, 12, 4), (1, 9, 10, 2), (8, 16, 9), (15, 16, 8), (13, 16, 14), (11, 16, 12), (9, 16, 10), (14, 16, 15), (12, 16, 13)])
me_circle.polygons.foreach_set('use_smooth', [True] * 17)
_k = set([(0, 1), (0, 7), (1, 2), (2, 3), (3, 4), (4, 5), (5, 6), (6, 7)])
me_circle.attributes.new('sharp_edge', 'BOOLEAN', 'EDGE').data.foreach_set('value', [ (min(e.vertices), max(e.vertices)) in _k for e in me_circle.edges])
_uv = me_circle.uv_layers.new(name='UVMap')
_uv.uv.foreach_set('vector', [0.0, 0.0, 0.0, 0.0, 0.0, 0.0, 0.0, 0.0, 0.0, 0.0, 0.0, 0.0, 0.0, 0.0, 0.0, 0.0, 0.0, 0.0, 0.0, 0.0, 0.0, 0.0, 0.0, 0.0, 0.0, 0.0, 0.0, 0.0, 0.0, 0.0, 0.0, 0.0, 0.0, 0.0, 0.0, 0.0, 0.0, 0.0, 0.0, 0.0, 0.0, 0.0, 0.0, 0.0, 0.0, 0.0, 0.0, 0.0, 0.0, 0.0, 0.0, 0.0, 0.0, 0.0, 0.0, 0.0, 0.0, 0.0, 0.0, 0.0, 0.0, 0.0, 0.0, 0.0, 0.0, 0.0, 0.0, 0.0, 0.0, 0.0, 0.0, 0.0, 0.0, 0.0, 0.0, 0.0, 0.0, 0.0, 0.0, 0.0, 0.0, 0.0, 0.0, 0.0, 0.0, 0.0, 0.0, 0.0, 0.0, 0.0, 0.0, 0.0, 0.0, 0.0, 0.0, 0.0, 0.0, 0.0, 0.0, 0.0, 0.0, 0.0, 0.0, 0.0, 0.0, 0.0, 0.0, 0.0, 0.0, 0.0, 0.0, 0.0, 0.0, 0.0, 0.0, 0.0, 0.0, 0.0, 0.0, 0.0, 0.0, 0.0, 0.0, 0.0, 0.0, 0.0, 0.0, 0.0])
me_circle.update()

# ---- objects
ob_sphere = bpy.data.objects.new('Sphere', me_sphere)
ob_bullet = bpy.data.objects.new('Bullet', me_circle)

# ---- transforms, parenting, visibility, modifiers, constraints
ob_sphere.location = (0.0, 0.0, 0.0)
ob_bullet.location = (0.0, 0.0, 0.0)
_m = ob_bullet.modifiers.new('Auto Smooth', 'NODES')
_m.node_group = ng_auto_smooth
_gi = [s.identifier for s in ng_auto_smooth.interface.items_tree if s.item_type == 'SOCKET' and s.in_out == 'INPUT']
_m[_gi[1]] = 0.925  # Angle

# ---- collection membership
col_collection.objects.link(ob_sphere)
col_collection.objects.link(ob_bullet)

# ---- scene / render settings (as saved in the file)
scene.frame_start = 1; scene.frame_end = 250; scene.frame_set(1)
scene.render.engine = 'BLENDER_EEVEE_NEXT'
scene.cycles.sampling_pattern = 'TABULATED_SOBOL'
scene.view_settings.view_transform = 'Filmic'
bpy.context.view_layer.update()

# ---- added for rendering (the .blend has no active camera and no usable light): camera, sun
cam_auto = bpy.data.cameras.new('AutoCamera')
cam_auto.lens = 50.0
cam_auto.sensor_width = 36.0
cam_auto.clip_end = 1000.0
ob_auto_camera = bpy.data.objects.new('AutoCamera', cam_auto)
scene.collection.objects.link(ob_auto_camera)
ob_auto_camera.location = (4.07072, -4.88486, 4.92291)
ob_auto_camera.rotation_euler = (1.09748, -7.21219e-08, 0.694738)
scene.camera = ob_auto_camera
light_auto_sun = bpy.data.lights.new('AutoSun', 'SUN')
light_auto_sun.energy = 3.0
light_auto_sun.angle = 0.0523599
ob_auto_sun = bpy.data.objects.new('AutoSun', light_auto_sun)
scene.collection.objects.link(ob_auto_sun)
ob_auto_sun.rotation_euler = (0.872665, 0.174533, 0.523599)
bpy.context.view_layer.update()
